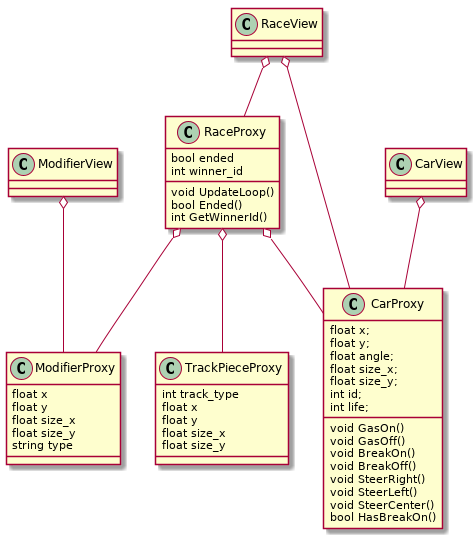

The diagram above was rendered by PlantUML. Its source (embedded in the PNG):
@startuml
class CarProxy{
    float x;
    float y;
    float angle;
    float size_x;
    float size_y;
    int id;
    int life;

    void GasOn()
    void GasOff()
    void BreakOn()
    void BreakOff()
    void SteerRight()
    void SteerLeft()
    void SteerCenter()
    bool HasBreakOn()
}

class ModifierProxy {
    float x
    float y
    float size_x
    float size_y
    string type
}

class RaceProxy {
  bool ended
  int winner_id
  void UpdateLoop()
  bool Ended()
  int GetWinnerId()
}

class TrackPieceProxy {
    int track_type
    float x
    float y
    float size_x
    float size_y
}


CarView o-- CarProxy
ModifierView o-- ModifierProxy
RaceProxy o-- CarProxy
RaceProxy o-- ModifierProxy
RaceProxy o-- TrackPieceProxy
RaceView o-- RaceProxy
RaceView o-- CarProxy

@enduml